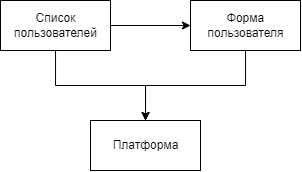

The diagram above was exported from draw.io. Its source (the exported page's mxGraphModel, read from the mxfile embedded in the PNG):
<mxGraphModel dx="716" dy="377" grid="1" gridSize="10" guides="1" tooltips="1" connect="1" arrows="1" fold="1" page="1" pageScale="1" pageWidth="850" pageHeight="1100" math="0" shadow="0">
  <root>
    <mxCell id="0" />
    <mxCell id="1" parent="0" />
    <mxCell id="14r-YqVCHOJkuo2hiXHY-9" style="edgeStyle=orthogonalEdgeStyle;rounded=0;orthogonalLoop=1;jettySize=auto;html=1;entryX=0.5;entryY=0;entryDx=0;entryDy=0;" edge="1" parent="1" source="14r-YqVCHOJkuo2hiXHY-5" target="14r-YqVCHOJkuo2hiXHY-7">
      <mxGeometry relative="1" as="geometry" />
    </mxCell>
    <mxCell id="14r-YqVCHOJkuo2hiXHY-10" style="edgeStyle=orthogonalEdgeStyle;rounded=0;orthogonalLoop=1;jettySize=auto;html=1;entryX=0;entryY=0.5;entryDx=0;entryDy=0;" edge="1" parent="1" source="14r-YqVCHOJkuo2hiXHY-5" target="14r-YqVCHOJkuo2hiXHY-6">
      <mxGeometry relative="1" as="geometry" />
    </mxCell>
    <mxCell id="14r-YqVCHOJkuo2hiXHY-5" value="Список&lt;br style=&quot;padding: 0px; margin: 0px;&quot;&gt;пользователей" style="html=1;" vertex="1" parent="1">
      <mxGeometry x="290" y="70" width="110" height="50" as="geometry" />
    </mxCell>
    <mxCell id="14r-YqVCHOJkuo2hiXHY-8" style="edgeStyle=orthogonalEdgeStyle;rounded=0;orthogonalLoop=1;jettySize=auto;html=1;" edge="1" parent="1" source="14r-YqVCHOJkuo2hiXHY-6" target="14r-YqVCHOJkuo2hiXHY-7">
      <mxGeometry relative="1" as="geometry" />
    </mxCell>
    <mxCell id="14r-YqVCHOJkuo2hiXHY-6" value="Форма&lt;br style=&quot;padding: 0px; margin: 0px;&quot;&gt;пользователя" style="html=1;" vertex="1" parent="1">
      <mxGeometry x="480" y="70" width="110" height="50" as="geometry" />
    </mxCell>
    <mxCell id="14r-YqVCHOJkuo2hiXHY-7" value="Платформа" style="html=1;" vertex="1" parent="1">
      <mxGeometry x="380" y="190" width="110" height="50" as="geometry" />
    </mxCell>
  </root>
</mxGraphModel>